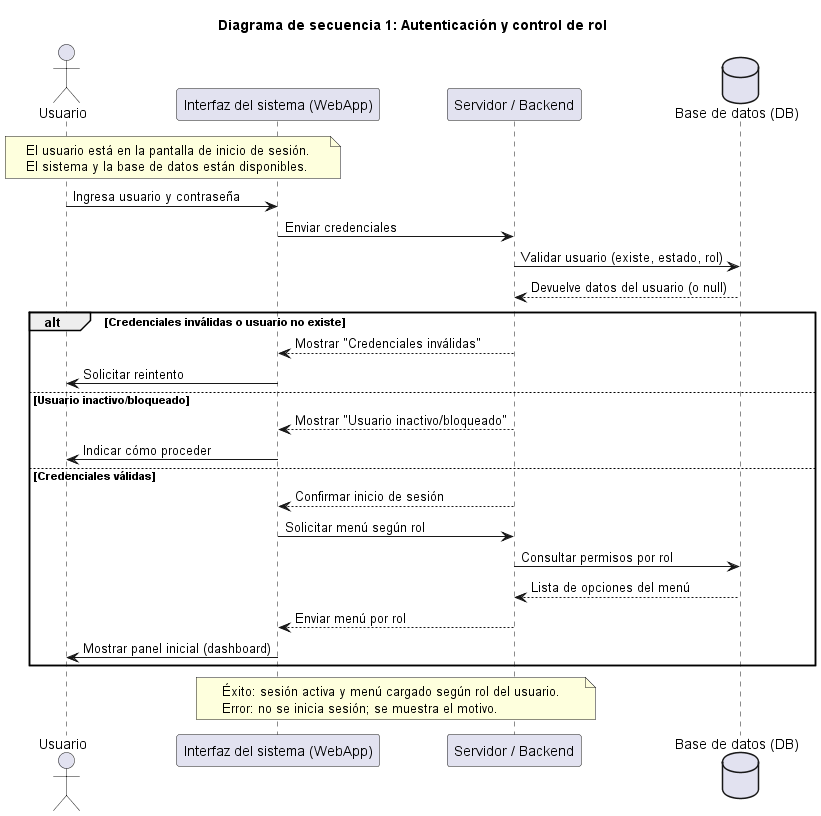

The diagram above was rendered by PlantUML. Its source (embedded in the PNG):
@startuml
title Diagrama de secuencia 1: Autenticación y control de rol

actor Usuario
participant "Interfaz del sistema (WebApp)" as UI
participant "Servidor / Backend" as Server
database "Base de datos (DB)" as DB

' ====== Precondiciones ======
note over Usuario, UI
El usuario está en la pantalla de inicio de sesión.
El sistema y la base de datos están disponibles.
end note

' ====== Flujo principal ======
Usuario -> UI: Ingresa usuario y contraseña
UI -> Server: Enviar credenciales
Server -> DB: Validar usuario (existe, estado, rol)
DB --> Server: Devuelve datos del usuario (o null)

alt Credenciales inválidas o usuario no existe
    Server --> UI: Mostrar "Credenciales inválidas"
    UI -> Usuario: Solicitar reintento
else Usuario inactivo/bloqueado
    Server --> UI: Mostrar "Usuario inactivo/bloqueado"
    UI -> Usuario: Indicar cómo proceder
else Credenciales válidas
    Server --> UI: Confirmar inicio de sesión
    UI -> Server: Solicitar menú según rol
    Server -> DB: Consultar permisos por rol
    DB --> Server: Lista de opciones del menú
    Server --> UI: Enviar menú por rol
    UI -> Usuario: Mostrar panel inicial (dashboard)
end

' ====== Postcondiciones ======
note over UI, Server
Éxito: sesión activa y menú cargado según rol del usuario.
Error: no se inicia sesión; se muestra el motivo.
end note

@enduml